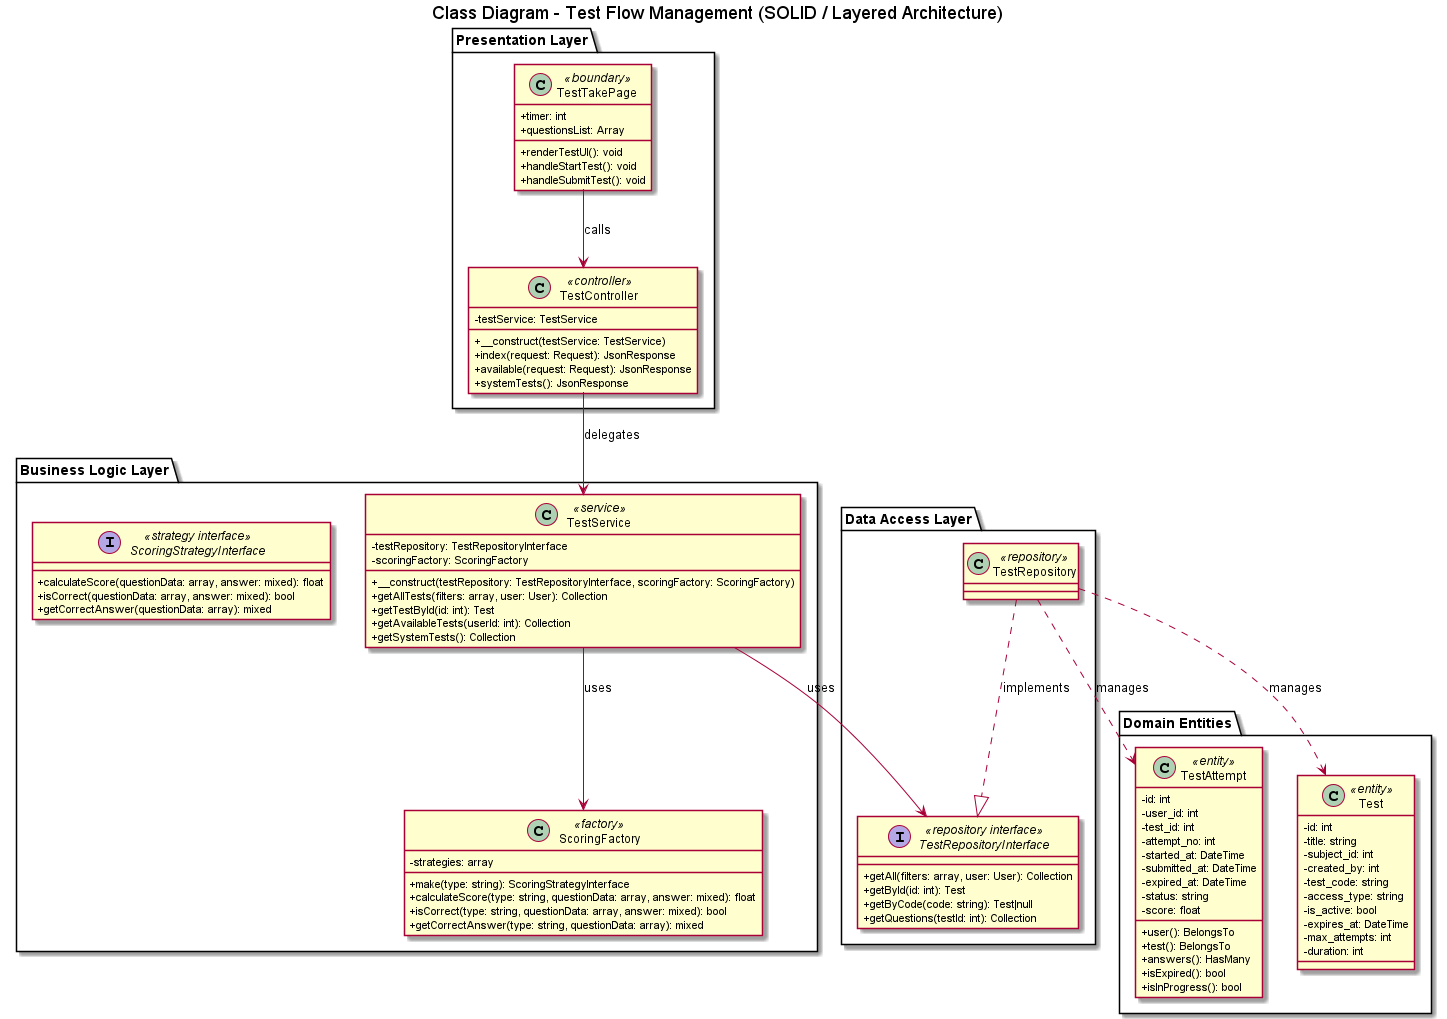

The diagram above was rendered by PlantUML. Its source (embedded in the PNG):
@startuml test_flow_class_diagram
skinparam componentStyle rectangle
skinparam classAttributeIconSize 0

title Class Diagram - Test Flow Management (SOLID / Layered Architecture)

' ==================== LAYER 1: PRESENTATION LAYER ====================
package "Presentation Layer" {
    class TestTakePage <<boundary>> {
        +timer: int
        +questionsList: Array
        +renderTestUI(): void
        +handleStartTest(): void
        +handleSubmitTest(): void
    }

    class TestController <<controller>> {
        -testService: TestService
        +__construct(testService: TestService)
        +index(request: Request): JsonResponse
        +available(request: Request): JsonResponse
        +systemTests(): JsonResponse
    }
}

' ==================== LAYER 2: BUSINESS LOGIC LAYER ====================
package "Business Logic Layer" {
    class TestService <<service>> {
        -testRepository: TestRepositoryInterface
        -scoringFactory: ScoringFactory
        +__construct(testRepository: TestRepositoryInterface, scoringFactory: ScoringFactory)
        +getAllTests(filters: array, user: User): Collection
        +getTestById(id: int): Test
        +getAvailableTests(userId: int): Collection
        +getSystemTests(): Collection
    }

    ' --- FACTORY & STRATEGY PATTERNS ---
    class ScoringFactory <<factory>> {
        -strategies: array
        +make(type: string): ScoringStrategyInterface
        +calculateScore(type: string, questionData: array, answer: mixed): float
        +isCorrect(type: string, questionData: array, answer: mixed): bool
        +getCorrectAnswer(type: string, questionData: array): mixed
    }

    interface ScoringStrategyInterface <<strategy interface>> {
        +calculateScore(questionData: array, answer: mixed): float
        +isCorrect(questionData: array, answer: mixed): bool
        +getCorrectAnswer(questionData: array): mixed
    }
}

' ==================== LAYER 3: DATA ACCESS LAYER ====================
package "Data Access Layer" {
    interface TestRepositoryInterface <<repository interface>> {
        +getAll(filters: array, user: User): Collection
        +getById(id: int): Test
        +getByCode(code: string): Test|null
        +getQuestions(testId: int): Collection
    }

    class TestRepository <<repository>> {
        ' Implements TestRepositoryInterface
    }
}

' ==================== LAYER 4: DOMAIN ENTITIES ====================
package "Domain Entities" {
    class TestAttempt <<entity>> {
        -id: int
        -user_id: int
        -test_id: int
        -attempt_no: int
        -started_at: DateTime
        -submitted_at: DateTime
        -expired_at: DateTime
        -status: string
        -score: float
        +user(): BelongsTo
        +test(): BelongsTo
        +answers(): HasMany
        +isExpired(): bool
        +isInProgress(): bool
    }

    class Test <<entity>> {
        -id: int
        -title: string
        -subject_id: int
        -created_by: int
        -test_code: string
        -access_type: string
        -is_active: bool
        -expires_at: DateTime
        -max_attempts: int
        -duration: int
    }
}

' ==================== RELATIONSHIPS & DEPENDENCIES ====================

' UI Layer to Controller
TestTakePage --> TestController : calls

' Controller Layer to Service
TestController --> TestService : delegates

' Service Layer depends on Repositories / Factory
TestService --> TestRepositoryInterface : uses
TestService --> ScoringFactory : uses

TestRepository ..|> TestRepositoryInterface : implements

' Repositories dependencies with Entities
TestRepository ..> TestAttempt : manages
TestRepository ..> Test : manages

@enduml